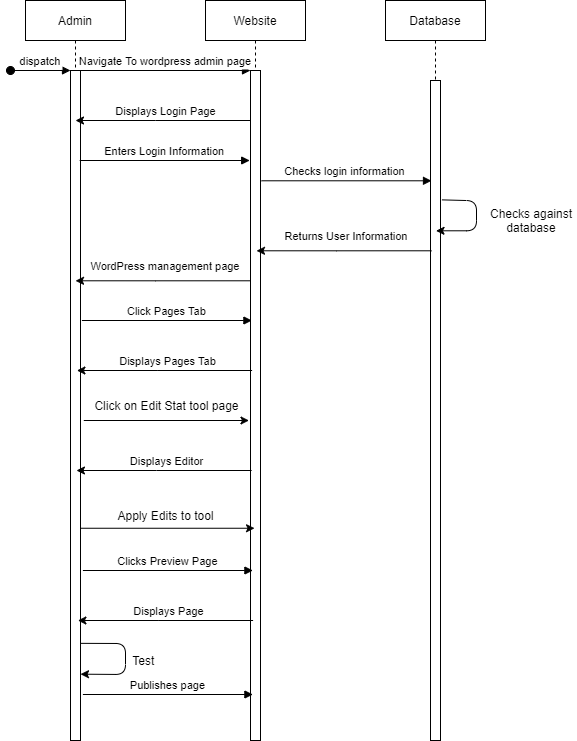

The diagram above was exported from draw.io. Its source (the exported page's mxGraphModel, read from the mxfile embedded in the PNG):
<mxGraphModel dx="2302" dy="1154" grid="1" gridSize="10" guides="1" tooltips="1" connect="1" arrows="1" fold="1" page="1" pageScale="1" pageWidth="850" pageHeight="1100" math="0" shadow="0">
  <root>
    <mxCell id="0" />
    <mxCell id="1" parent="0" />
    <mxCell id="_pyCjNWl2gX1dRRB9qm_-1" value="Admin" style="shape=umlLifeline;perimeter=lifelinePerimeter;container=1;collapsible=0;recursiveResize=0;rounded=0;shadow=0;strokeWidth=1;" vertex="1" parent="1">
      <mxGeometry x="120" y="80" width="100" height="740" as="geometry" />
    </mxCell>
    <mxCell id="_pyCjNWl2gX1dRRB9qm_-2" value="" style="points=[];perimeter=orthogonalPerimeter;rounded=0;shadow=0;strokeWidth=1;" vertex="1" parent="_pyCjNWl2gX1dRRB9qm_-1">
      <mxGeometry x="45" y="70" width="10" height="670" as="geometry" />
    </mxCell>
    <mxCell id="_pyCjNWl2gX1dRRB9qm_-3" value="dispatch" style="verticalAlign=bottom;startArrow=oval;endArrow=block;startSize=8;shadow=0;strokeWidth=1;" edge="1" parent="_pyCjNWl2gX1dRRB9qm_-1" target="_pyCjNWl2gX1dRRB9qm_-2">
      <mxGeometry relative="1" as="geometry">
        <mxPoint x="-15" y="70" as="sourcePoint" />
      </mxGeometry>
    </mxCell>
    <mxCell id="_pyCjNWl2gX1dRRB9qm_-32" value="" style="endArrow=classic;html=1;exitX=1;exitY=0.855;exitDx=0;exitDy=0;exitPerimeter=0;entryX=1;entryY=0.901;entryDx=0;entryDy=0;entryPerimeter=0;" edge="1" parent="_pyCjNWl2gX1dRRB9qm_-1" source="_pyCjNWl2gX1dRRB9qm_-2" target="_pyCjNWl2gX1dRRB9qm_-2">
      <mxGeometry width="50" height="50" relative="1" as="geometry">
        <mxPoint x="280" y="530" as="sourcePoint" />
        <mxPoint x="330" y="480" as="targetPoint" />
        <Array as="points">
          <mxPoint x="100" y="643" />
          <mxPoint x="100" y="674" />
        </Array>
      </mxGeometry>
    </mxCell>
    <mxCell id="_pyCjNWl2gX1dRRB9qm_-4" value="Website" style="shape=umlLifeline;perimeter=lifelinePerimeter;container=1;collapsible=0;recursiveResize=0;rounded=0;shadow=0;strokeWidth=1;" vertex="1" parent="1">
      <mxGeometry x="300" y="80" width="100" height="740" as="geometry" />
    </mxCell>
    <mxCell id="_pyCjNWl2gX1dRRB9qm_-5" value="" style="points=[];perimeter=orthogonalPerimeter;rounded=0;shadow=0;strokeWidth=1;" vertex="1" parent="_pyCjNWl2gX1dRRB9qm_-4">
      <mxGeometry x="45" y="70" width="10" height="670" as="geometry" />
    </mxCell>
    <mxCell id="_pyCjNWl2gX1dRRB9qm_-6" value="Navigate To wordpress admin page" style="verticalAlign=bottom;endArrow=block;entryX=0;entryY=0;shadow=0;strokeWidth=1;" edge="1" parent="1" source="_pyCjNWl2gX1dRRB9qm_-2" target="_pyCjNWl2gX1dRRB9qm_-5">
      <mxGeometry relative="1" as="geometry">
        <mxPoint x="275" y="160" as="sourcePoint" />
        <mxPoint as="offset" />
      </mxGeometry>
    </mxCell>
    <mxCell id="_pyCjNWl2gX1dRRB9qm_-7" value="Database" style="shape=umlLifeline;perimeter=lifelinePerimeter;container=1;collapsible=0;recursiveResize=0;rounded=0;shadow=0;strokeWidth=1;" vertex="1" parent="1">
      <mxGeometry x="480" y="80" width="100" height="740" as="geometry" />
    </mxCell>
    <mxCell id="_pyCjNWl2gX1dRRB9qm_-8" value="" style="points=[];perimeter=orthogonalPerimeter;rounded=0;shadow=0;strokeWidth=1;" vertex="1" parent="_pyCjNWl2gX1dRRB9qm_-7">
      <mxGeometry x="45" y="80" width="10" height="660" as="geometry" />
    </mxCell>
    <mxCell id="_pyCjNWl2gX1dRRB9qm_-9" style="edgeStyle=orthogonalEdgeStyle;rounded=0;orthogonalLoop=1;jettySize=auto;html=1;" edge="1" parent="1">
      <mxGeometry relative="1" as="geometry">
        <Array as="points">
          <mxPoint x="250.19" y="200" />
          <mxPoint x="250.19" y="200" />
        </Array>
        <mxPoint x="345.19000000000005" y="200" as="sourcePoint" />
        <mxPoint x="170.00034482758565" y="200" as="targetPoint" />
      </mxGeometry>
    </mxCell>
    <mxCell id="_pyCjNWl2gX1dRRB9qm_-10" value="&lt;span style=&quot;font-size: 11px&quot;&gt;Displays Login Page&lt;/span&gt;" style="text;html=1;align=center;verticalAlign=middle;resizable=0;points=[];autosize=1;" vertex="1" parent="1">
      <mxGeometry x="200.19" y="180" width="120" height="20" as="geometry" />
    </mxCell>
    <mxCell id="_pyCjNWl2gX1dRRB9qm_-11" value="Enters Login Information" style="verticalAlign=bottom;endArrow=block;entryX=0;entryY=0;shadow=0;strokeWidth=1;" edge="1" parent="1">
      <mxGeometry relative="1" as="geometry">
        <mxPoint x="174.1900000000005" y="240.0000000000009" as="sourcePoint" />
        <mxPoint x="344.1899999999996" y="240.0000000000009" as="targetPoint" />
      </mxGeometry>
    </mxCell>
    <mxCell id="_pyCjNWl2gX1dRRB9qm_-12" value="" style="endArrow=classic;html=1;exitX=1.045;exitY=0.229;exitDx=0;exitDy=0;exitPerimeter=0;" edge="1" parent="1">
      <mxGeometry width="50" height="50" relative="1" as="geometry">
        <mxPoint x="536.4499999999998" y="279.3699999999999" as="sourcePoint" />
        <mxPoint x="530.5" y="310.28999999999996" as="targetPoint" />
        <Array as="points">
          <mxPoint x="571" y="280.28999999999996" />
          <mxPoint x="571" y="310.28999999999996" />
        </Array>
      </mxGeometry>
    </mxCell>
    <mxCell id="_pyCjNWl2gX1dRRB9qm_-13" value="Checks login information " style="verticalAlign=bottom;endArrow=block;entryX=0;entryY=0;shadow=0;strokeWidth=1;" edge="1" parent="1">
      <mxGeometry relative="1" as="geometry">
        <mxPoint x="356" y="260.2900000000009" as="sourcePoint" />
        <mxPoint x="526" y="260.2900000000009" as="targetPoint" />
      </mxGeometry>
    </mxCell>
    <mxCell id="_pyCjNWl2gX1dRRB9qm_-14" style="edgeStyle=orthogonalEdgeStyle;rounded=0;orthogonalLoop=1;jettySize=auto;html=1;" edge="1" parent="1">
      <mxGeometry relative="1" as="geometry">
        <Array as="points">
          <mxPoint x="430.98" y="330.28999999999996" />
          <mxPoint x="430.98" y="330.28999999999996" />
        </Array>
        <mxPoint x="525.98" y="330.28999999999996" as="sourcePoint" />
        <mxPoint x="351.0038095238092" y="330.28999999999996" as="targetPoint" />
      </mxGeometry>
    </mxCell>
    <mxCell id="_pyCjNWl2gX1dRRB9qm_-15" value="&lt;span style=&quot;font-size: 11px&quot;&gt;Returns User Information&lt;/span&gt;" style="text;html=1;strokeColor=none;fillColor=none;align=center;verticalAlign=middle;whiteSpace=wrap;rounded=0;" vertex="1" parent="1">
      <mxGeometry x="360.98" y="300.28999999999996" width="160" height="30" as="geometry" />
    </mxCell>
    <mxCell id="_pyCjNWl2gX1dRRB9qm_-16" value="Checks against database" style="text;html=1;strokeColor=none;fillColor=none;align=center;verticalAlign=middle;whiteSpace=wrap;rounded=0;" vertex="1" parent="1">
      <mxGeometry x="581" y="290.28999999999996" width="90" height="20" as="geometry" />
    </mxCell>
    <mxCell id="_pyCjNWl2gX1dRRB9qm_-17" style="edgeStyle=orthogonalEdgeStyle;rounded=0;orthogonalLoop=1;jettySize=auto;html=1;" edge="1" parent="1">
      <mxGeometry relative="1" as="geometry">
        <Array as="points">
          <mxPoint x="250" y="360.28999999999996" />
          <mxPoint x="250" y="360.28999999999996" />
        </Array>
        <mxPoint x="345" y="360.28999999999996" as="sourcePoint" />
        <mxPoint x="170.02380952380918" y="360.28999999999996" as="targetPoint" />
      </mxGeometry>
    </mxCell>
    <mxCell id="_pyCjNWl2gX1dRRB9qm_-18" value="&lt;span style=&quot;font-size: 11px&quot;&gt;WordPress&amp;nbsp;management&amp;nbsp;page&lt;/span&gt;" style="text;html=1;strokeColor=none;fillColor=none;align=center;verticalAlign=middle;whiteSpace=wrap;rounded=0;" vertex="1" parent="1">
      <mxGeometry x="180" y="330.28999999999996" width="160" height="30" as="geometry" />
    </mxCell>
    <mxCell id="_pyCjNWl2gX1dRRB9qm_-19" value="Click Pages Tab" style="verticalAlign=bottom;endArrow=block;entryX=0;entryY=0;shadow=0;strokeWidth=1;" edge="1" parent="1">
      <mxGeometry relative="1" as="geometry">
        <mxPoint x="176.4000000000001" y="400.00000000000114" as="sourcePoint" />
        <mxPoint x="346.4000000000001" y="400.00000000000114" as="targetPoint" />
        <mxPoint as="offset" />
      </mxGeometry>
    </mxCell>
    <mxCell id="_pyCjNWl2gX1dRRB9qm_-20" style="edgeStyle=orthogonalEdgeStyle;rounded=0;orthogonalLoop=1;jettySize=auto;html=1;" edge="1" parent="1">
      <mxGeometry relative="1" as="geometry">
        <Array as="points">
          <mxPoint x="251.59" y="450" />
          <mxPoint x="251.59" y="450" />
        </Array>
        <mxPoint x="346.59000000000015" y="450" as="sourcePoint" />
        <mxPoint x="171.40034482758574" y="450" as="targetPoint" />
      </mxGeometry>
    </mxCell>
    <mxCell id="_pyCjNWl2gX1dRRB9qm_-21" value="&lt;span style=&quot;font-size: 11px&quot;&gt;Displays Pages Tab&lt;/span&gt;" style="text;html=1;align=center;verticalAlign=middle;resizable=0;points=[];autosize=1;" vertex="1" parent="1">
      <mxGeometry x="206.59" y="430" width="110" height="20" as="geometry" />
    </mxCell>
    <mxCell id="_pyCjNWl2gX1dRRB9qm_-22" value="" style="endArrow=classic;html=1;exitX=0;exitY=1;exitDx=0;exitDy=0;" edge="1" parent="1" source="_pyCjNWl2gX1dRRB9qm_-23">
      <mxGeometry width="50" height="50" relative="1" as="geometry">
        <mxPoint x="170" y="500" as="sourcePoint" />
        <mxPoint x="343.4899999999998" y="500" as="targetPoint" />
      </mxGeometry>
    </mxCell>
    <mxCell id="_pyCjNWl2gX1dRRB9qm_-23" value="Click on Edit Stat tool page" style="text;html=1;strokeColor=none;fillColor=none;align=center;verticalAlign=middle;whiteSpace=wrap;rounded=0;" vertex="1" parent="1">
      <mxGeometry x="178.29" y="470" width="166.59" height="30" as="geometry" />
    </mxCell>
    <mxCell id="_pyCjNWl2gX1dRRB9qm_-24" style="edgeStyle=orthogonalEdgeStyle;rounded=0;orthogonalLoop=1;jettySize=auto;html=1;" edge="1" parent="1">
      <mxGeometry relative="1" as="geometry">
        <Array as="points">
          <mxPoint x="251.14000000000004" y="550" />
          <mxPoint x="251.14000000000004" y="550" />
        </Array>
        <mxPoint x="346.1400000000003" y="550.0000000000002" as="sourcePoint" />
        <mxPoint x="170.95034482758592" y="550.0000000000002" as="targetPoint" />
      </mxGeometry>
    </mxCell>
    <mxCell id="_pyCjNWl2gX1dRRB9qm_-25" value="&lt;span style=&quot;font-size: 11px&quot;&gt;Displays Editor&lt;/span&gt;" style="text;html=1;align=center;verticalAlign=middle;resizable=0;points=[];autosize=1;" vertex="1" parent="1">
      <mxGeometry x="216.14000000000001" y="530" width="90" height="20" as="geometry" />
    </mxCell>
    <mxCell id="_pyCjNWl2gX1dRRB9qm_-26" value="" style="endArrow=classic;html=1;exitX=1.09;exitY=0.675;exitDx=0;exitDy=0;exitPerimeter=0;" edge="1" parent="1">
      <mxGeometry width="50" height="50" relative="1" as="geometry">
        <mxPoint x="175.44999999999982" y="607.75" as="sourcePoint" />
        <mxPoint x="349.0499999999997" y="607.75" as="targetPoint" />
      </mxGeometry>
    </mxCell>
    <mxCell id="_pyCjNWl2gX1dRRB9qm_-27" value="Apply Edits to tool" style="text;html=1;strokeColor=none;fillColor=none;align=center;verticalAlign=middle;whiteSpace=wrap;rounded=0;" vertex="1" parent="1">
      <mxGeometry x="176.9" y="580" width="166.59" height="30" as="geometry" />
    </mxCell>
    <mxCell id="_pyCjNWl2gX1dRRB9qm_-28" value="Clicks Preview Page" style="verticalAlign=bottom;endArrow=block;entryX=0;entryY=0;shadow=0;strokeWidth=1;" edge="1" parent="1">
      <mxGeometry relative="1" as="geometry">
        <mxPoint x="177.4000000000001" y="650.0000000000011" as="sourcePoint" />
        <mxPoint x="347.4000000000001" y="650.0000000000011" as="targetPoint" />
        <mxPoint as="offset" />
      </mxGeometry>
    </mxCell>
    <mxCell id="_pyCjNWl2gX1dRRB9qm_-29" style="edgeStyle=orthogonalEdgeStyle;rounded=0;orthogonalLoop=1;jettySize=auto;html=1;" edge="1" parent="1">
      <mxGeometry relative="1" as="geometry">
        <Array as="points">
          <mxPoint x="252.59000000000003" y="700" />
          <mxPoint x="252.59000000000003" y="700" />
        </Array>
        <mxPoint x="347.59000000000015" y="700" as="sourcePoint" />
        <mxPoint x="172.40034482758574" y="700" as="targetPoint" />
      </mxGeometry>
    </mxCell>
    <mxCell id="_pyCjNWl2gX1dRRB9qm_-30" value="&lt;span style=&quot;font-size: 11px&quot;&gt;Displays Page&lt;/span&gt;" style="text;html=1;align=center;verticalAlign=middle;resizable=0;points=[];autosize=1;" vertex="1" parent="1">
      <mxGeometry x="217.59" y="680" width="90" height="20" as="geometry" />
    </mxCell>
    <mxCell id="_pyCjNWl2gX1dRRB9qm_-31" value="Publishes page" style="verticalAlign=bottom;endArrow=block;entryX=0;entryY=0;shadow=0;strokeWidth=1;" edge="1" parent="1">
      <mxGeometry relative="1" as="geometry">
        <mxPoint x="177.4000000000001" y="774.0000000000011" as="sourcePoint" />
        <mxPoint x="347.4000000000001" y="774.0000000000011" as="targetPoint" />
        <mxPoint as="offset" />
      </mxGeometry>
    </mxCell>
    <mxCell id="_pyCjNWl2gX1dRRB9qm_-33" value="Test&amp;nbsp;" style="text;html=1;strokeColor=none;fillColor=none;align=center;verticalAlign=middle;whiteSpace=wrap;rounded=0;" vertex="1" parent="1">
      <mxGeometry x="220" y="730" width="40" height="20" as="geometry" />
    </mxCell>
  </root>
</mxGraphModel>